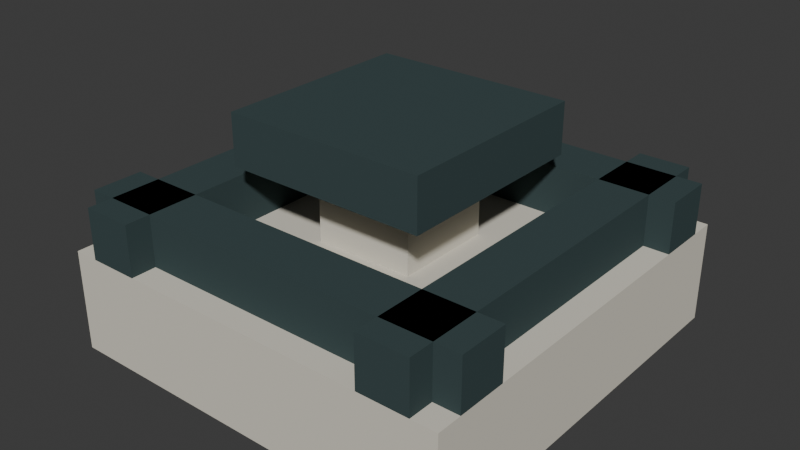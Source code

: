 # Source: piece3_1.blend  (saved by Blender 4.3.34; exported with 4.5.12 LTS)
import bpy
from mathutils import Matrix  # noqa: F401  (used for matrix-valued properties, if any)

bpy.ops.wm.read_factory_settings(use_empty=True)
scene = bpy.context.scene
scene.name = 'Scene'

# ---- collections
col_collection = bpy.data.collections.new('Collection'); scene.collection.children.link(col_collection)

# ---- materials (node trees are filled in below, after node groups)
mat_material_001 = bpy.data.materials.new('Material.001')
mat_material = bpy.data.materials.new('Material')
mat_material.alpha_threshold = 0.0
mat_material.roughness = 0.5
mat_material.line_color = (0.0, 0.0, 0.0, 1.0)

# ---- material node trees
mat_material_001.use_nodes = True; mat_material_001.node_tree.nodes.clear()
_N = mat_material_001.node_tree.nodes; _L = mat_material_001.node_tree.links
n0 = _N.new('ShaderNodeBsdfPrincipled'); n0.name = 'Principled BSDF'; n0.location = (10, 300)
n0.inputs[0].default_value = (0.7157, 0.6795, 0.5841, 1.0)
n0.inputs[2].default_value = 1.0
n0.inputs[3].default_value = 1.0
n1 = _N.new('ShaderNodeOutputMaterial'); n1.name = 'Material Output'; n1.location = (300, 300)
_L.new(n0.outputs[0], n1.inputs[0])
n1.is_active_output = True
mat_material.use_nodes = True; mat_material.node_tree.nodes.clear()
_N = mat_material.node_tree.nodes; _L = mat_material.node_tree.links
n0 = _N.new('ShaderNodeOutputMaterial'); n0.name = 'Material Output'; n0.location = (300, 300)
n1 = _N.new('ShaderNodeBsdfPrincipled'); n1.name = 'Principled BSDF'; n1.location = (10, 300)
n1.inputs[0].default_value = (0.04971, 0.07619, 0.07819, 1.0)
n1.inputs[2].default_value = 1.0
n1.inputs[3].default_value = 1.0
_L.new(n1.outputs[0], n0.inputs[0])
n0.is_active_output = True

# ---- world
world_world = bpy.data.worlds.new('World'); scene.world = world_world
world_world.use_nodes = True; world_world.node_tree.nodes.clear()
_N = world_world.node_tree.nodes; _L = world_world.node_tree.links
n0 = _N.new('ShaderNodeOutputWorld'); n0.name = 'World Output'; n0.location = (300, 300)
n1 = _N.new('ShaderNodeBackground'); n1.name = 'Background'; n1.location = (10, 300)
n1.inputs[0].default_value = (0.05088, 0.05088, 0.05088, 1.0)
_L.new(n1.outputs[0], n0.inputs[0])
n0.is_active_output = True
world_world.color = (0.05088, 0.05088, 0.05088)
world_world.sun_shadow_jitter_overblur = 0.0

# ---- meshes
me_cube = bpy.data.meshes.new('Cube')
me_cube.from_pydata([(1.0, 1.0, 1.0), (1.0, 1.0, -1.0), (1.0, -1.0, 1.0), (1.0, -1.0, -1.0), (-1.0, 1.0, 1.0), (-1.0, 1.0, -1.0), (-1.0, -1.0, 1.0), (-1.0, -1.0, -1.0)], [], [(0, 4, 6, 2), (3, 2, 6, 7), (7, 6, 4, 5), (5, 1, 3, 7), (1, 0, 2, 3), (5, 4, 0, 1)])
_uv = me_cube.uv_layers.new(name='UVMap')
_uv.uv.foreach_set('vector', [0.625, 0.5, 0.875, 0.5, 0.875, 0.75, 0.625, 0.75, 0.375, 0.75, 0.625, 0.75, 0.625, 1.0, 0.375, 1.0, 0.375, 0.0, 0.625, 0.0, 0.625, 0.25, 0.375, 0.25, 0.125, 0.5, 0.375, 0.5, 0.375, 0.75, 0.125, 0.75, 0.375, 0.5, 0.625, 0.5, 0.625, 0.75, 0.375, 0.75, 0.375, 0.25, 0.625, 0.25, 0.625, 0.5, 0.375, 0.5])
me_cube.materials.append(mat_material_001)
me_cube.use_mirror_vertex_groups = False
me_cube.update()
me_cube_022 = bpy.data.meshes.new('Cube.022')
me_cube_022.from_pydata([(1.0, 1.0, 1.0), (1.0, 1.0, -1.0), (1.0, -1.0, 1.0), (1.0, -1.0, -1.0), (-1.0, 1.0, 1.0), (-1.0, 1.0, -1.0), (-1.0, -1.0, 1.0), (-1.0, -1.0, -1.0)], [], [(0, 4, 6, 2), (3, 2, 6, 7), (7, 6, 4, 5), (5, 1, 3, 7), (1, 0, 2, 3), (5, 4, 0, 1)])
_uv = me_cube_022.uv_layers.new(name='UVMap')
_uv.uv.foreach_set('vector', [0.625, 0.5, 0.875, 0.5, 0.875, 0.75, 0.625, 0.75, 0.375, 0.75, 0.625, 0.75, 0.625, 1.0, 0.375, 1.0, 0.375, 0.0, 0.625, 0.0, 0.625, 0.25, 0.375, 0.25, 0.125, 0.5, 0.375, 0.5, 0.375, 0.75, 0.125, 0.75, 0.375, 0.5, 0.625, 0.5, 0.625, 0.75, 0.375, 0.75, 0.375, 0.25, 0.625, 0.25, 0.625, 0.5, 0.375, 0.5])
me_cube_022.materials.append(mat_material)
me_cube_022.use_mirror_vertex_groups = False
me_cube_022.update()
me_cube_024 = bpy.data.meshes.new('Cube.024')
me_cube_024.from_pydata([(1.0, 1.0, 1.0), (1.0, 1.0, -1.0), (1.0, -1.0, 1.0), (1.0, -1.0, -1.0), (-1.0, 1.0, 1.0), (-1.0, 1.0, -1.0), (-1.0, -1.0, 1.0), (-1.0, -1.0, -1.0)], [], [(0, 4, 6, 2), (3, 2, 6, 7), (7, 6, 4, 5), (5, 1, 3, 7), (1, 0, 2, 3), (5, 4, 0, 1)])
_uv = me_cube_024.uv_layers.new(name='UVMap')
_uv.uv.foreach_set('vector', [0.625, 0.5, 0.875, 0.5, 0.875, 0.75, 0.625, 0.75, 0.375, 0.75, 0.625, 0.75, 0.625, 1.0, 0.375, 1.0, 0.375, 0.0, 0.625, 0.0, 0.625, 0.25, 0.375, 0.25, 0.125, 0.5, 0.375, 0.5, 0.375, 0.75, 0.125, 0.75, 0.375, 0.5, 0.625, 0.5, 0.625, 0.75, 0.375, 0.75, 0.375, 0.25, 0.625, 0.25, 0.625, 0.5, 0.375, 0.5])
me_cube_024.materials.append(mat_material_001)
me_cube_024.use_mirror_vertex_groups = False
me_cube_024.update()
me_cube_001 = bpy.data.meshes.new('Cube.001')
me_cube_001.from_pydata([(1.0, 1.0, 1.0), (1.0, 1.0, -1.0), (1.0, -1.0, 1.0), (1.0, -1.0, -1.0), (-1.0, 1.0, 1.0), (-1.0, 1.0, -1.0), (-1.0, -1.0, 1.0), (-1.0, -1.0, -1.0)], [], [(0, 4, 6, 2), (3, 2, 6, 7), (7, 6, 4, 5), (5, 1, 3, 7), (1, 0, 2, 3), (5, 4, 0, 1)])
_uv = me_cube_001.uv_layers.new(name='UVMap')
_uv.uv.foreach_set('vector', [0.625, 0.5, 0.875, 0.5, 0.875, 0.75, 0.625, 0.75, 0.375, 0.75, 0.625, 0.75, 0.625, 1.0, 0.375, 1.0, 0.375, 0.0, 0.625, 0.0, 0.625, 0.25, 0.375, 0.25, 0.125, 0.5, 0.375, 0.5, 0.375, 0.75, 0.125, 0.75, 0.375, 0.5, 0.625, 0.5, 0.625, 0.75, 0.375, 0.75, 0.375, 0.25, 0.625, 0.25, 0.625, 0.5, 0.375, 0.5])
me_cube_001.materials.append(mat_material)
me_cube_001.use_mirror_vertex_groups = False
me_cube_001.update()
me_cube_002 = bpy.data.meshes.new('Cube.002')
me_cube_002.from_pydata([(1.0, 1.0, 1.0), (1.0, 1.0, -1.0), (1.0, -1.0, 1.0), (1.0, -1.0, -1.0), (-1.0, 1.0, 1.0), (-1.0, 1.0, -1.0), (-1.0, -1.0, 1.0), (-1.0, -1.0, -1.0)], [], [(0, 4, 6, 2), (3, 2, 6, 7), (7, 6, 4, 5), (5, 1, 3, 7), (1, 0, 2, 3), (5, 4, 0, 1)])
_uv = me_cube_002.uv_layers.new(name='UVMap')
_uv.uv.foreach_set('vector', [0.625, 0.5, 0.875, 0.5, 0.875, 0.75, 0.625, 0.75, 0.375, 0.75, 0.625, 0.75, 0.625, 1.0, 0.375, 1.0, 0.375, 0.0, 0.625, 0.0, 0.625, 0.25, 0.375, 0.25, 0.125, 0.5, 0.375, 0.5, 0.375, 0.75, 0.125, 0.75, 0.375, 0.5, 0.625, 0.5, 0.625, 0.75, 0.375, 0.75, 0.375, 0.25, 0.625, 0.25, 0.625, 0.5, 0.375, 0.5])
me_cube_002.materials.append(mat_material)
me_cube_002.use_mirror_vertex_groups = False
me_cube_002.update()
me_cube_003 = bpy.data.meshes.new('Cube.003')
me_cube_003.from_pydata([(1.0, 1.0, 1.0), (1.0, 1.0, -1.0), (1.0, -1.0, 1.0), (1.0, -1.0, -1.0), (-1.0, 1.0, 1.0), (-1.0, 1.0, -1.0), (-1.0, -1.0, 1.0), (-1.0, -1.0, -1.0)], [], [(0, 4, 6, 2), (3, 2, 6, 7), (7, 6, 4, 5), (5, 1, 3, 7), (1, 0, 2, 3), (5, 4, 0, 1)])
_uv = me_cube_003.uv_layers.new(name='UVMap')
_uv.uv.foreach_set('vector', [0.625, 0.5, 0.875, 0.5, 0.875, 0.75, 0.625, 0.75, 0.375, 0.75, 0.625, 0.75, 0.625, 1.0, 0.375, 1.0, 0.375, 0.0, 0.625, 0.0, 0.625, 0.25, 0.375, 0.25, 0.125, 0.5, 0.375, 0.5, 0.375, 0.75, 0.125, 0.75, 0.375, 0.5, 0.625, 0.5, 0.625, 0.75, 0.375, 0.75, 0.375, 0.25, 0.625, 0.25, 0.625, 0.5, 0.375, 0.5])
me_cube_003.materials.append(mat_material)
me_cube_003.use_mirror_vertex_groups = False
me_cube_003.update()
me_cube_009 = bpy.data.meshes.new('Cube.009')
me_cube_009.from_pydata([(1.0, 1.0, 1.0), (1.0, 1.0, -1.0), (1.0, -1.0, 1.0), (1.0, -1.0, -1.0), (-1.0, 1.0, 1.0), (-1.0, 1.0, -1.0), (-1.0, -1.0, 1.0), (-1.0, -1.0, -1.0)], [], [(0, 4, 6, 2), (3, 2, 6, 7), (7, 6, 4, 5), (5, 1, 3, 7), (1, 0, 2, 3), (5, 4, 0, 1)])
_uv = me_cube_009.uv_layers.new(name='UVMap')
_uv.uv.foreach_set('vector', [0.625, 0.5, 0.875, 0.5, 0.875, 0.75, 0.625, 0.75, 0.375, 0.75, 0.625, 0.75, 0.625, 1.0, 0.375, 1.0, 0.375, 0.0, 0.625, 0.0, 0.625, 0.25, 0.375, 0.25, 0.125, 0.5, 0.375, 0.5, 0.375, 0.75, 0.125, 0.75, 0.375, 0.5, 0.625, 0.5, 0.625, 0.75, 0.375, 0.75, 0.375, 0.25, 0.625, 0.25, 0.625, 0.5, 0.375, 0.5])
me_cube_009.materials.append(mat_material)
me_cube_009.use_mirror_vertex_groups = False
me_cube_009.update()

# ---- objects
ob_cube = bpy.data.objects.new('Cube', me_cube)
ob_cube_016 = bpy.data.objects.new('Cube.016', me_cube_022)
ob_cube_018 = bpy.data.objects.new('Cube.018', me_cube_024)
ob_cube_001 = bpy.data.objects.new('Cube.001', me_cube_001)
ob_cube_003 = bpy.data.objects.new('Cube.003', me_cube_002)
ob_cube_004 = bpy.data.objects.new('Cube.004', me_cube_003)
ob_cube_005 = bpy.data.objects.new('Cube.005', me_cube_009)

# ---- transforms, parenting, visibility, modifiers, constraints
ob_cube.location = (0.0, 0.0, 0.0)
ob_cube.scale = (1.0, 1.0, 0.25)
ob_cube.lock_rotations_4d = False
ob_cube.empty_display_type = 'ARROWS'
ob_cube.lineart.crease_threshold = 0.0
ob_cube_016.location = (-0.75, 0.0, 0.375)
ob_cube_016.scale = (0.125, 1.0, 0.125)
ob_cube_016.lock_rotations_4d = False
ob_cube_016.empty_display_type = 'ARROWS'
ob_cube_016.lineart.crease_threshold = 0.0
ob_cube_018.location = (0.0, 0.0, 0.5)
ob_cube_018.scale = (0.25, 0.25, 0.25)
ob_cube_018.lock_rotations_4d = False
ob_cube_018.empty_display_type = 'ARROWS'
ob_cube_018.lineart.crease_threshold = 0.0
ob_cube_001.location = (0.0, -0.75, 0.375)
ob_cube_001.scale = (1.0, 0.125, 0.125)
ob_cube_001.lock_rotations_4d = False
ob_cube_001.empty_display_type = 'ARROWS'
ob_cube_001.lineart.crease_threshold = 0.0
ob_cube_003.location = (0.75, 0.0, 0.375)
ob_cube_003.scale = (0.125, 1.0, 0.125)
ob_cube_003.lock_rotations_4d = False
ob_cube_003.empty_display_type = 'ARROWS'
ob_cube_003.lineart.crease_threshold = 0.0
ob_cube_004.location = (0.0, 0.75, 0.375)
ob_cube_004.scale = (1.0, 0.125, 0.125)
ob_cube_004.lock_rotations_4d = False
ob_cube_004.empty_display_type = 'ARROWS'
ob_cube_004.lineart.crease_threshold = 0.0
ob_cube_005.location = (0.0, 0.0, 0.75)
ob_cube_005.scale = (0.5, 0.5, 0.125)
ob_cube_005.lock_rotations_4d = False
ob_cube_005.empty_display_type = 'ARROWS'
ob_cube_005.lineart.crease_threshold = 0.0

# ---- collection membership
col_collection.objects.link(ob_cube)
col_collection.objects.link(ob_cube_016)
col_collection.objects.link(ob_cube_018)
col_collection.objects.link(ob_cube_001)
col_collection.objects.link(ob_cube_003)
col_collection.objects.link(ob_cube_004)
col_collection.objects.link(ob_cube_005)

# ---- scene / render settings (as saved in the file)
scene.frame_start = 1; scene.frame_end = 250; scene.frame_set(2)
scene.render.engine = 'BLENDER_EEVEE_NEXT'
bpy.context.view_layer.update()

# ---- added for rendering (the .blend has no active camera and no usable light): camera, sun
cam_auto = bpy.data.cameras.new('AutoCamera')
cam_auto.lens = 50.0
cam_auto.sensor_width = 36.0
cam_auto.clip_end = 1000.0
ob_auto_camera = bpy.data.objects.new('AutoCamera', cam_auto)
scene.collection.objects.link(ob_auto_camera)
ob_auto_camera.location = (2.81634, -3.3796, 2.56557)
ob_auto_camera.rotation_euler = (1.09748, -7.21219e-08, 0.694738)
scene.camera = ob_auto_camera
light_auto_sun = bpy.data.lights.new('AutoSun', 'SUN')
light_auto_sun.energy = 3.0
light_auto_sun.angle = 0.0523599
ob_auto_sun = bpy.data.objects.new('AutoSun', light_auto_sun)
scene.collection.objects.link(ob_auto_sun)
ob_auto_sun.rotation_euler = (0.872665, 0.174533, 0.523599)
bpy.context.view_layer.update()
